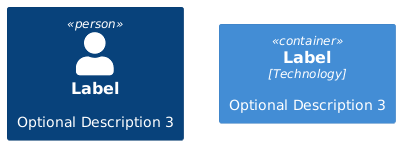

The diagram above was rendered by PlantUML. Its source (embedded in the PNG):
@startuml

!include https://raw.githubusercontent.com/plantuml-stdlib/C4-PlantUML/master/C4_Container.puml

Person(personAlias, "Label", "Optional Description 3")
Container(containerAlias, "Label", "Technology", "Optional Description 3")
@enduml